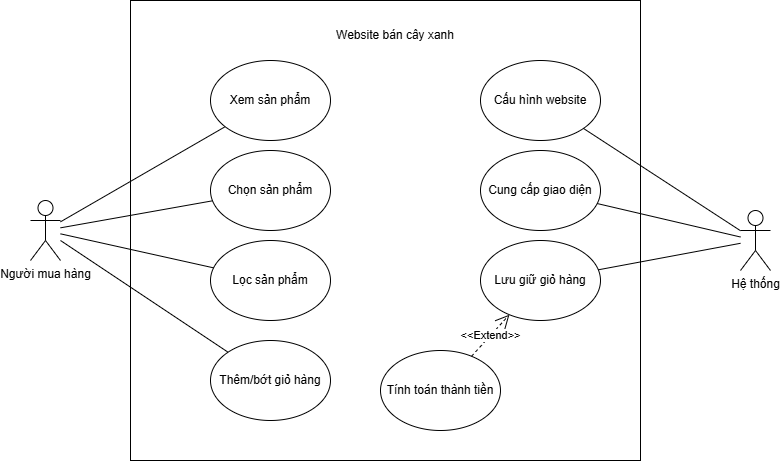

The diagram above was exported from draw.io. Its source (the exported page's mxGraphModel, read from the mxfile embedded in the PNG):
<mxGraphModel dx="1050" dy="530" grid="1" gridSize="10" guides="1" tooltips="1" connect="1" arrows="1" fold="1" page="1" pageScale="1" pageWidth="850" pageHeight="1100" math="0" shadow="0">
  <root>
    <mxCell id="0" />
    <mxCell id="1" parent="0" />
    <mxCell id="ihGKhm2jGcucaFjIlcWo-3" value="" style="rounded=0;whiteSpace=wrap;html=1;" vertex="1" parent="1">
      <mxGeometry x="160" y="50" width="510" height="460" as="geometry" />
    </mxCell>
    <mxCell id="ihGKhm2jGcucaFjIlcWo-1" value="Người mua hàng" style="shape=umlActor;verticalLabelPosition=bottom;verticalAlign=top;html=1;outlineConnect=0;" vertex="1" parent="1">
      <mxGeometry x="60" y="250" width="30" height="60" as="geometry" />
    </mxCell>
    <mxCell id="ihGKhm2jGcucaFjIlcWo-4" value="Website bán cây xanh" style="text;html=1;align=center;verticalAlign=middle;whiteSpace=wrap;rounded=0;" vertex="1" parent="1">
      <mxGeometry x="360" y="70" width="130" height="30" as="geometry" />
    </mxCell>
    <mxCell id="ihGKhm2jGcucaFjIlcWo-5" value="Xem sản phẩm" style="ellipse;whiteSpace=wrap;html=1;" vertex="1" parent="1">
      <mxGeometry x="240" y="110" width="120" height="80" as="geometry" />
    </mxCell>
    <mxCell id="ihGKhm2jGcucaFjIlcWo-6" value="Chọn sản phẩm" style="ellipse;whiteSpace=wrap;html=1;" vertex="1" parent="1">
      <mxGeometry x="240" y="200" width="120" height="80" as="geometry" />
    </mxCell>
    <mxCell id="ihGKhm2jGcucaFjIlcWo-7" value="Lọc sản phẩm" style="ellipse;whiteSpace=wrap;html=1;" vertex="1" parent="1">
      <mxGeometry x="240" y="290" width="120" height="80" as="geometry" />
    </mxCell>
    <mxCell id="ihGKhm2jGcucaFjIlcWo-8" value="Thêm/bớt giỏ hàng" style="ellipse;whiteSpace=wrap;html=1;" vertex="1" parent="1">
      <mxGeometry x="240" y="390" width="120" height="80" as="geometry" />
    </mxCell>
    <mxCell id="ihGKhm2jGcucaFjIlcWo-9" value="Hệ thống" style="shape=umlActor;verticalLabelPosition=bottom;verticalAlign=top;html=1;outlineConnect=0;" vertex="1" parent="1">
      <mxGeometry x="770" y="260" width="30" height="60" as="geometry" />
    </mxCell>
    <mxCell id="ihGKhm2jGcucaFjIlcWo-10" value="Cấu hình website" style="ellipse;whiteSpace=wrap;html=1;" vertex="1" parent="1">
      <mxGeometry x="510" y="110" width="120" height="80" as="geometry" />
    </mxCell>
    <mxCell id="ihGKhm2jGcucaFjIlcWo-11" value="Lưu giữ giỏ hàng" style="ellipse;whiteSpace=wrap;html=1;" vertex="1" parent="1">
      <mxGeometry x="510" y="290" width="120" height="80" as="geometry" />
    </mxCell>
    <mxCell id="ihGKhm2jGcucaFjIlcWo-12" value="Tính toán thành tiền" style="ellipse;whiteSpace=wrap;html=1;" vertex="1" parent="1">
      <mxGeometry x="410" y="400" width="120" height="80" as="geometry" />
    </mxCell>
    <mxCell id="ihGKhm2jGcucaFjIlcWo-13" value="" style="endArrow=none;html=1;rounded=0;" edge="1" parent="1" source="ihGKhm2jGcucaFjIlcWo-1" target="ihGKhm2jGcucaFjIlcWo-5">
      <mxGeometry width="50" height="50" relative="1" as="geometry">
        <mxPoint x="400" y="320" as="sourcePoint" />
        <mxPoint x="450" y="270" as="targetPoint" />
      </mxGeometry>
    </mxCell>
    <mxCell id="ihGKhm2jGcucaFjIlcWo-14" value="" style="endArrow=none;html=1;rounded=0;" edge="1" parent="1" source="ihGKhm2jGcucaFjIlcWo-1" target="ihGKhm2jGcucaFjIlcWo-6">
      <mxGeometry width="50" height="50" relative="1" as="geometry">
        <mxPoint x="100" y="281" as="sourcePoint" />
        <mxPoint x="265" y="186" as="targetPoint" />
      </mxGeometry>
    </mxCell>
    <mxCell id="ihGKhm2jGcucaFjIlcWo-15" value="" style="endArrow=none;html=1;rounded=0;" edge="1" parent="1" source="ihGKhm2jGcucaFjIlcWo-1" target="ihGKhm2jGcucaFjIlcWo-7">
      <mxGeometry width="50" height="50" relative="1" as="geometry">
        <mxPoint x="110" y="291" as="sourcePoint" />
        <mxPoint x="275" y="196" as="targetPoint" />
      </mxGeometry>
    </mxCell>
    <mxCell id="ihGKhm2jGcucaFjIlcWo-16" value="" style="endArrow=none;html=1;rounded=0;" edge="1" parent="1" source="ihGKhm2jGcucaFjIlcWo-1" target="ihGKhm2jGcucaFjIlcWo-8">
      <mxGeometry width="50" height="50" relative="1" as="geometry">
        <mxPoint x="120" y="301" as="sourcePoint" />
        <mxPoint x="285" y="206" as="targetPoint" />
      </mxGeometry>
    </mxCell>
    <mxCell id="ihGKhm2jGcucaFjIlcWo-17" value="" style="endArrow=none;html=1;rounded=0;" edge="1" parent="1" source="ihGKhm2jGcucaFjIlcWo-10" target="ihGKhm2jGcucaFjIlcWo-9">
      <mxGeometry width="50" height="50" relative="1" as="geometry">
        <mxPoint x="130" y="311" as="sourcePoint" />
        <mxPoint x="295" y="216" as="targetPoint" />
      </mxGeometry>
    </mxCell>
    <mxCell id="ihGKhm2jGcucaFjIlcWo-18" value="" style="endArrow=none;html=1;rounded=0;" edge="1" parent="1" source="ihGKhm2jGcucaFjIlcWo-11" target="ihGKhm2jGcucaFjIlcWo-9">
      <mxGeometry width="50" height="50" relative="1" as="geometry">
        <mxPoint x="623" y="188" as="sourcePoint" />
        <mxPoint x="780" y="290" as="targetPoint" />
      </mxGeometry>
    </mxCell>
    <mxCell id="ihGKhm2jGcucaFjIlcWo-20" value="Cung cấp giao diện" style="ellipse;whiteSpace=wrap;html=1;" vertex="1" parent="1">
      <mxGeometry x="510" y="200" width="120" height="80" as="geometry" />
    </mxCell>
    <mxCell id="ihGKhm2jGcucaFjIlcWo-21" value="" style="endArrow=none;html=1;rounded=0;" edge="1" parent="1" source="ihGKhm2jGcucaFjIlcWo-20" target="ihGKhm2jGcucaFjIlcWo-9">
      <mxGeometry width="50" height="50" relative="1" as="geometry">
        <mxPoint x="400" y="320" as="sourcePoint" />
        <mxPoint x="450" y="270" as="targetPoint" />
      </mxGeometry>
    </mxCell>
    <mxCell id="ihGKhm2jGcucaFjIlcWo-22" value="&amp;lt;&amp;lt;Extend&amp;gt;&amp;gt;" style="endArrow=open;endSize=12;dashed=1;html=1;rounded=0;" edge="1" parent="1" source="ihGKhm2jGcucaFjIlcWo-12" target="ihGKhm2jGcucaFjIlcWo-11">
      <mxGeometry width="160" relative="1" as="geometry">
        <mxPoint x="340" y="300" as="sourcePoint" />
        <mxPoint x="500" y="300" as="targetPoint" />
      </mxGeometry>
    </mxCell>
  </root>
</mxGraphModel>